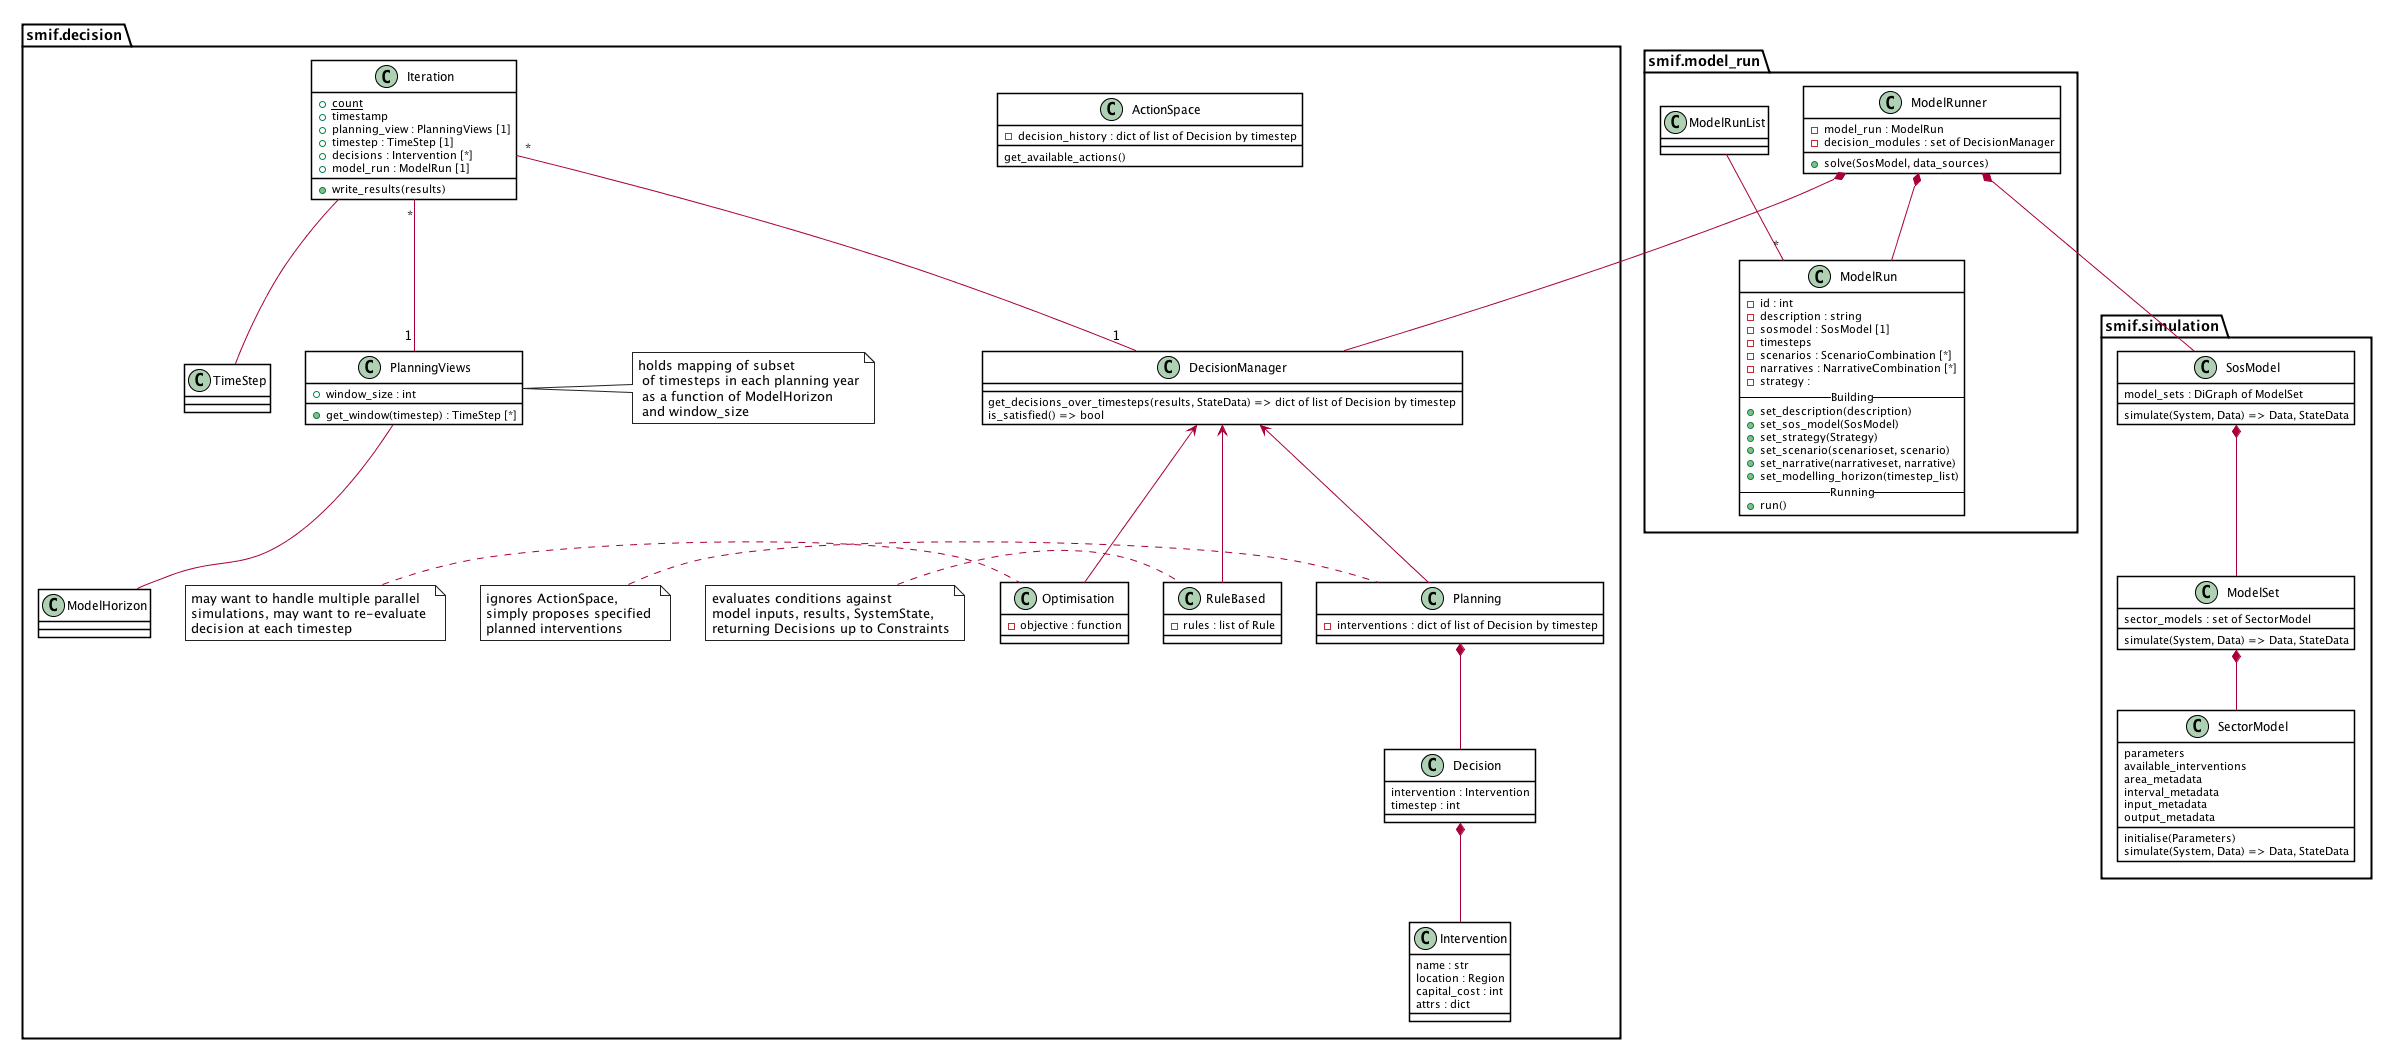

The diagram above was rendered by PlantUML. Its source (embedded in the PNG):
@startuml
skinparam {
  shadowing false
  classBackgroundColor white
  classBorderColor black
  noteBackgroundColor white
  noteBorderColor #222
}

package smif.model_run {
  class ModelRunner {
    - model_run : ModelRun
    - decision_modules : set of DecisionManager
    + solve(SosModel, data_sources)
  }

  ModelRunList -- "*" ModelRun
  class ModelRun {
    - id : int
    - description : string
    - sosmodel : SosModel [1]
    - timesteps
    - scenarios : ScenarioCombination [*]
    - narratives : NarrativeCombination [*]
    - strategy : 
    -- Building --
    + set_description(description)
    + set_sos_model(SosModel)
    + set_strategy(Strategy)
    + set_scenario(scenarioset, scenario)
    + set_narrative(narrativeset, narrative)
    + set_modelling_horizon(timestep_list)
    -- Running --
    + run()
    
  }
  ModelRunner *-- ModelRun
}


package smif.decision {
  class DecisionManager {
    get_decisions_over_timesteps(results, StateData) => dict of list of Decision by timestep
    is_satisfied() => bool
  }

  ModelRunner *-- DecisionManager


  class Planning {
    -interventions : dict of list of Decision by timestep
  }
  note left: ignores ActionSpace, \nsimply proposes specified \nplanned interventions

  DecisionManager <-- Planning

  class Intervention {
    name : str
    location : Region
    capital_cost : int
    attrs : dict
  }

  Decision *-- Intervention

  class Decision {
    intervention : Intervention
    timestep : int
  }

  Planning *-- Decision

  class RuleBased {
    -rules : list of Rule
  }
  note left: evaluates conditions against \nmodel inputs, results, SystemState, \nreturning Decisions up to Constraints

  DecisionManager <-- RuleBased

  class Optimisation {
    -objective : function
  }
  note left: may want to handle multiple parallel \nsimulations, may want to re-evaluate \ndecision at each timestep

  DecisionManager <-- Optimisation

  class ActionSpace {
    -decision_history : dict of list of Decision by timestep
    get_available_actions()
  }

PlanningViews -- ModelHorizon
class PlanningViews {
  + window_size : int
  + get_window(timestep) : TimeStep [*]
}
note right of PlanningViews : holds mapping of subset\n of timesteps in each planning year\n as a function of ModelHorizon \n and window_size

Iteration "*" -- "1" PlanningViews
Iteration -- TimeStep
Iteration "*" -- "1" DecisionManager
class Iteration {
  + {static} count
  + timestamp
  + planning_view : PlanningViews [1]
  + timestep : TimeStep [1]
  + decisions : Intervention [*]
  + model_run : ModelRun [1]
  + write_results(results)
}

}

package smif.simulation {
  class SectorModel {
    parameters
    available_interventions
    area_metadata
    interval_metadata
    input_metadata
    output_metadata
    initialise(Parameters)
    simulate(System, Data) => Data, StateData
  }

  ModelSet *-- SectorModel

  class ModelSet {
    sector_models : set of SectorModel
    simulate(System, Data) => Data, StateData
  }

  SosModel *-- ModelSet

  class SosModel {
    model_sets : DiGraph of ModelSet
    simulate(System, Data) => Data, StateData
  }

  ModelRunner *-- SosModel
}
@enduml